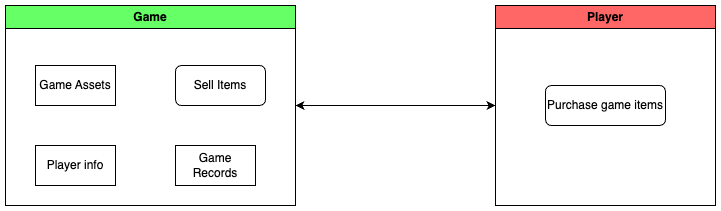

The diagram above was exported from draw.io. Its source (the exported page's mxGraphModel, read from the mxfile embedded in the PNG):
<mxGraphModel dx="1674" dy="-421" grid="1" gridSize="10" guides="1" tooltips="1" connect="1" arrows="1" fold="1" page="1" pageScale="1" pageWidth="850" pageHeight="1100" math="0" shadow="0">
  <root>
    <mxCell id="0" />
    <mxCell id="1" parent="0" />
    <mxCell id="xFPyJalrCEFTE_0oxld3-1" value="Game" style="swimlane;whiteSpace=wrap;html=1;fillColor=#66FF66;" vertex="1" parent="1">
      <mxGeometry x="70" y="1280" width="290" height="200" as="geometry" />
    </mxCell>
    <mxCell id="xFPyJalrCEFTE_0oxld3-2" value="Player info" style="rounded=0;whiteSpace=wrap;html=1;" vertex="1" parent="xFPyJalrCEFTE_0oxld3-1">
      <mxGeometry x="30" y="140" width="80" height="40" as="geometry" />
    </mxCell>
    <mxCell id="xFPyJalrCEFTE_0oxld3-3" value="Game Assets" style="rounded=0;whiteSpace=wrap;html=1;" vertex="1" parent="xFPyJalrCEFTE_0oxld3-1">
      <mxGeometry x="30" y="60" width="80" height="40" as="geometry" />
    </mxCell>
    <mxCell id="xFPyJalrCEFTE_0oxld3-4" value="Game Records" style="rounded=0;whiteSpace=wrap;html=1;" vertex="1" parent="xFPyJalrCEFTE_0oxld3-1">
      <mxGeometry x="170" y="140" width="80" height="40" as="geometry" />
    </mxCell>
    <mxCell id="xFPyJalrCEFTE_0oxld3-5" value="Sell Items" style="rounded=1;whiteSpace=wrap;html=1;" vertex="1" parent="xFPyJalrCEFTE_0oxld3-1">
      <mxGeometry x="170" y="60" width="90" height="40" as="geometry" />
    </mxCell>
    <mxCell id="xFPyJalrCEFTE_0oxld3-6" value="Player" style="swimlane;whiteSpace=wrap;html=1;fillColor=#FF6666;" vertex="1" parent="1">
      <mxGeometry x="560" y="1280" width="220" height="200" as="geometry" />
    </mxCell>
    <mxCell id="xFPyJalrCEFTE_0oxld3-7" value="Purchase game items" style="rounded=1;whiteSpace=wrap;html=1;" vertex="1" parent="xFPyJalrCEFTE_0oxld3-6">
      <mxGeometry x="50" y="80" width="120" height="40" as="geometry" />
    </mxCell>
    <mxCell id="xFPyJalrCEFTE_0oxld3-8" value="" style="endArrow=classic;startArrow=classic;html=1;rounded=0;exitX=1;exitY=0.5;exitDx=0;exitDy=0;entryX=0;entryY=0.5;entryDx=0;entryDy=0;" edge="1" parent="1" source="xFPyJalrCEFTE_0oxld3-1" target="xFPyJalrCEFTE_0oxld3-6">
      <mxGeometry width="50" height="50" relative="1" as="geometry">
        <mxPoint x="540" y="1220" as="sourcePoint" />
        <mxPoint x="590" y="1170" as="targetPoint" />
      </mxGeometry>
    </mxCell>
  </root>
</mxGraphModel>